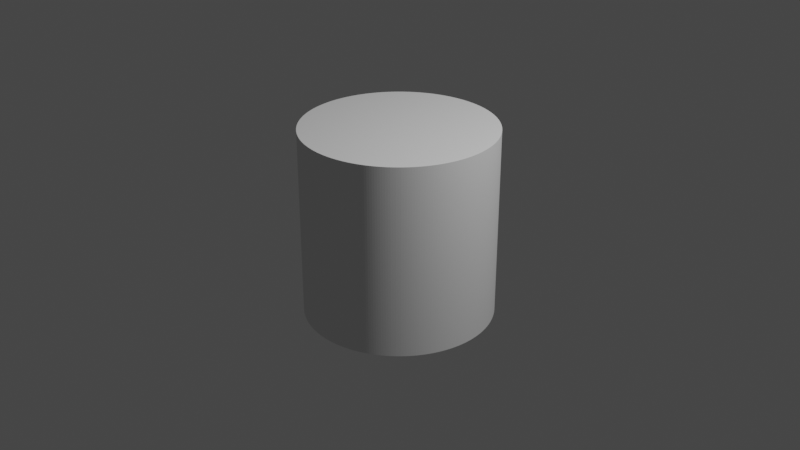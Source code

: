 # Source: FancyCylinder.blend  (saved by Blender 3.6.11; exported with 4.5.12 LTS)
import bpy
from mathutils import Matrix  # noqa: F401  (used for matrix-valued properties, if any)

bpy.ops.wm.read_factory_settings(use_empty=True)
scene = bpy.context.scene
scene.name = 'Scene'

# ---- collections
col_collection = bpy.data.collections.new('Collection'); scene.collection.children.link(col_collection)

# ---- world
world_world = bpy.data.worlds.new('World'); scene.world = world_world
world_world.use_nodes = True; world_world.node_tree.nodes.clear()
_N = world_world.node_tree.nodes; _L = world_world.node_tree.links
n0 = _N.new('ShaderNodeOutputWorld'); n0.name = 'World Output'; n0.location = (300, 300)
n1 = _N.new('ShaderNodeBackground'); n1.name = 'Background'; n1.location = (10, 300)
n1.inputs[0].default_value = (0.05088, 0.05088, 0.05088, 1.0)
_L.new(n1.outputs[0], n0.inputs[0])
n0.is_active_output = True
world_world.color = (0.05088, 0.05088, 0.05088)
world_world.use_sun_shadow = False
world_world.sun_shadow_jitter_overblur = 0.0

# ---- cameras
cam_camera = bpy.data.cameras.new('Camera')
cam_camera.clip_end = 100.0
cam_camera.ortho_scale = 7.314

# ---- lights
light_light = bpy.data.lights.new('Light', 'POINT')
light_light.transmission_factor = 0.0
light_light.energy = 1000.0
light_light.shadow_soft_size = 0.1
light_light.shadow_maximum_resolution = 0.006
light_light.use_absolute_resolution = True

# ---- meshes
me_cylinder_001 = bpy.data.meshes.new('Cylinder.001')
me_cylinder_001.from_pydata([(0.0, 1.0, -1.0), (0.0, 1.0, 1.0), (0.02454, 0.9997, -1.0), (0.02454, 0.9997, 1.0), (0.04907, 0.9988, -1.0), (0.04907, 0.9988, 1.0), (0.07356, 0.9973, -1.0), (0.07356, 0.9973, 1.0), (0.09802, 0.9952, -1.0), (0.09802, 0.9952, 1.0), (0.1224, 0.9925, -1.0), (0.1224, 0.9925, 1.0), (0.1467, 0.9892, -1.0), (0.1467, 0.9892, 1.0), (0.171, 0.9853, -1.0), (0.171, 0.9853, 1.0), (0.1951, 0.9808, -1.0), (0.1951, 0.9808, 1.0), (0.2191, 0.9757, -1.0), (0.2191, 0.9757, 1.0), (0.243, 0.97, -1.0), (0.243, 0.97, 1.0), (0.2667, 0.9638, -1.0), (0.2667, 0.9638, 1.0), (0.2903, 0.9569, -1.0), (0.2903, 0.9569, 1.0), (0.3137, 0.9495, -1.0), (0.3137, 0.9495, 1.0), (0.3369, 0.9415, -1.0), (0.3369, 0.9415, 1.0), (0.3599, 0.933, -1.0), (0.3599, 0.933, 1.0), (0.3827, 0.9239, -1.0), (0.3827, 0.9239, 1.0), (0.4052, 0.9142, -1.0), (0.4052, 0.9142, 1.0), (0.4276, 0.904, -1.0), (0.4276, 0.904, 1.0), (0.4496, 0.8932, -1.0), (0.4496, 0.8932, 1.0), (0.4714, 0.8819, -1.0), (0.4714, 0.8819, 1.0), (0.4929, 0.8701, -1.0), (0.4929, 0.8701, 1.0), (0.5141, 0.8577, -1.0), (0.5141, 0.8577, 1.0), (0.535, 0.8449, -1.0), (0.535, 0.8449, 1.0), (0.5556, 0.8315, -1.0), (0.5556, 0.8315, 1.0), (0.5758, 0.8176, -1.0), (0.5758, 0.8176, 1.0), (0.5957, 0.8032, -1.0), (0.5957, 0.8032, 1.0), (0.6152, 0.7883, -1.0), (0.6152, 0.7883, 1.0), (0.6344, 0.773, -1.0), (0.6344, 0.773, 1.0), (0.6532, 0.7572, -1.0), (0.6532, 0.7572, 1.0), (0.6716, 0.741, -1.0), (0.6716, 0.741, 1.0), (0.6895, 0.7242, -1.0), (0.6895, 0.7242, 1.0), (0.7071, 0.7071, -1.0), (0.7071, 0.7071, 1.0), (0.7242, 0.6895, -1.0), (0.7242, 0.6895, 1.0), (0.741, 0.6716, -1.0), (0.741, 0.6716, 1.0), (0.7572, 0.6532, -1.0), (0.7572, 0.6532, 1.0), (0.773, 0.6344, -1.0), (0.773, 0.6344, 1.0), (0.7883, 0.6152, -1.0), (0.7883, 0.6152, 1.0), (0.8032, 0.5957, -1.0), (0.8032, 0.5957, 1.0), (0.8176, 0.5758, -1.0), (0.8176, 0.5758, 1.0), (0.8315, 0.5556, -1.0), (0.8315, 0.5556, 1.0), (0.8449, 0.535, -1.0), (0.8449, 0.535, 1.0), (0.8577, 0.5141, -1.0), (0.8577, 0.5141, 1.0), (0.8701, 0.4929, -1.0), (0.8701, 0.4929, 1.0), (0.8819, 0.4714, -1.0), (0.8819, 0.4714, 1.0), (0.8932, 0.4496, -1.0), (0.8932, 0.4496, 1.0), (0.904, 0.4276, -1.0), (0.904, 0.4276, 1.0), (0.9142, 0.4052, -1.0), (0.9142, 0.4052, 1.0), (0.9239, 0.3827, -1.0), (0.9239, 0.3827, 1.0), (0.933, 0.3599, -1.0), (0.933, 0.3599, 1.0), (0.9415, 0.3369, -1.0), (0.9415, 0.3369, 1.0), (0.9495, 0.3137, -1.0), (0.9495, 0.3137, 1.0), (0.9569, 0.2903, -1.0), (0.9569, 0.2903, 1.0), (0.9638, 0.2667, -1.0), (0.9638, 0.2667, 1.0), (0.97, 0.243, -1.0), (0.97, 0.243, 1.0), (0.9757, 0.2191, -1.0), (0.9757, 0.2191, 1.0), (0.9808, 0.1951, -1.0), (0.9808, 0.1951, 1.0), (0.9853, 0.171, -1.0), (0.9853, 0.171, 1.0), (0.9892, 0.1467, -1.0), (0.9892, 0.1467, 1.0), (0.9925, 0.1224, -1.0), (0.9925, 0.1224, 1.0), (0.9952, 0.09802, -1.0), (0.9952, 0.09802, 1.0), (0.9973, 0.07356, -1.0), (0.9973, 0.07356, 1.0), (0.9988, 0.04907, -1.0), (0.9988, 0.04907, 1.0), (0.9997, 0.02454, -1.0), (0.9997, 0.02454, 1.0), (1.0, 0.0, -1.0), (1.0, 0.0, 1.0), (0.9997, -0.02454, -1.0), (0.9997, -0.02454, 1.0), (0.9988, -0.04907, -1.0), (0.9988, -0.04907, 1.0), (0.9973, -0.07356, -1.0), (0.9973, -0.07356, 1.0), (0.9952, -0.09802, -1.0), (0.9952, -0.09802, 1.0), (0.9925, -0.1224, -1.0), (0.9925, -0.1224, 1.0), (0.9892, -0.1467, -1.0), (0.9892, -0.1467, 1.0), (0.9853, -0.171, -1.0), (0.9853, -0.171, 1.0), (0.9808, -0.1951, -1.0), (0.9808, -0.1951, 1.0), (0.9757, -0.2191, -1.0), (0.9757, -0.2191, 1.0), (0.97, -0.243, -1.0), (0.97, -0.243, 1.0), (0.9638, -0.2667, -1.0), (0.9638, -0.2667, 1.0), (0.9569, -0.2903, -1.0), (0.9569, -0.2903, 1.0), (0.9495, -0.3137, -1.0), (0.9495, -0.3137, 1.0), (0.9415, -0.3369, -1.0), (0.9415, -0.3369, 1.0), (0.933, -0.3599, -1.0), (0.933, -0.3599, 1.0), (0.9239, -0.3827, -1.0), (0.9239, -0.3827, 1.0), (0.9142, -0.4052, -1.0), (0.9142, -0.4052, 1.0), (0.904, -0.4276, -1.0), (0.904, -0.4276, 1.0), (0.8932, -0.4496, -1.0), (0.8932, -0.4496, 1.0), (0.8819, -0.4714, -1.0), (0.8819, -0.4714, 1.0), (0.8701, -0.4929, -1.0), (0.8701, -0.4929, 1.0), (0.8577, -0.5141, -1.0), (0.8577, -0.5141, 1.0), (0.8449, -0.535, -1.0), (0.8449, -0.535, 1.0), (0.8315, -0.5556, -1.0), (0.8315, -0.5556, 1.0), (0.8176, -0.5758, -1.0), (0.8176, -0.5758, 1.0), (0.8032, -0.5957, -1.0), (0.8032, -0.5957, 1.0), (0.7883, -0.6152, -1.0), (0.7883, -0.6152, 1.0), (0.773, -0.6344, -1.0), (0.773, -0.6344, 1.0), (0.7572, -0.6532, -1.0), (0.7572, -0.6532, 1.0), (0.741, -0.6716, -1.0), (0.741, -0.6716, 1.0), (0.7242, -0.6895, -1.0), (0.7242, -0.6895, 1.0), (0.7071, -0.7071, -1.0), (0.7071, -0.7071, 1.0), (0.6895, -0.7242, -1.0), (0.6895, -0.7242, 1.0), (0.6716, -0.741, -1.0), (0.6716, -0.741, 1.0), (0.6532, -0.7572, -1.0), (0.6532, -0.7572, 1.0), (0.6344, -0.773, -1.0), (0.6344, -0.773, 1.0), (0.6152, -0.7883, -1.0), (0.6152, -0.7883, 1.0), (0.5957, -0.8032, -1.0), (0.5957, -0.8032, 1.0), (0.5758, -0.8176, -1.0), (0.5758, -0.8176, 1.0), (0.5556, -0.8315, -1.0), (0.5556, -0.8315, 1.0), (0.535, -0.8449, -1.0), (0.535, -0.8449, 1.0), (0.5141, -0.8577, -1.0), (0.5141, -0.8577, 1.0), (0.4929, -0.8701, -1.0), (0.4929, -0.8701, 1.0), (0.4714, -0.8819, -1.0), (0.4714, -0.8819, 1.0), (0.4496, -0.8932, -1.0), (0.4496, -0.8932, 1.0), (0.4276, -0.904, -1.0), (0.4276, -0.904, 1.0), (0.4052, -0.9142, -1.0), (0.4052, -0.9142, 1.0), (0.3827, -0.9239, -1.0), (0.3827, -0.9239, 1.0), (0.3599, -0.933, -1.0), (0.3599, -0.933, 1.0), (0.3369, -0.9415, -1.0), (0.3369, -0.9415, 1.0), (0.3137, -0.9495, -1.0), (0.3137, -0.9495, 1.0), (0.2903, -0.9569, -1.0), (0.2903, -0.9569, 1.0), (0.2667, -0.9638, -1.0), (0.2667, -0.9638, 1.0), (0.243, -0.97, -1.0), (0.243, -0.97, 1.0), (0.2191, -0.9757, -1.0), (0.2191, -0.9757, 1.0), (0.1951, -0.9808, -1.0), (0.1951, -0.9808, 1.0), (0.171, -0.9853, -1.0), (0.171, -0.9853, 1.0), (0.1467, -0.9892, -1.0), (0.1467, -0.9892, 1.0), (0.1224, -0.9925, -1.0), (0.1224, -0.9925, 1.0), (0.09802, -0.9952, -1.0), (0.09802, -0.9952, 1.0), (0.07356, -0.9973, -1.0), (0.07356, -0.9973, 1.0), (0.04907, -0.9988, -1.0), (0.04907, -0.9988, 1.0), (0.02454, -0.9997, -1.0), (0.02454, -0.9997, 1.0), (0.0, -1.0, -1.0), (0.0, -1.0, 1.0), (-0.02454, -0.9997, -1.0), (-0.02454, -0.9997, 1.0), (-0.04907, -0.9988, -1.0), (-0.04907, -0.9988, 1.0), (-0.07356, -0.9973, -1.0), (-0.07356, -0.9973, 1.0), (-0.09802, -0.9952, -1.0), (-0.09802, -0.9952, 1.0), (-0.1224, -0.9925, -1.0), (-0.1224, -0.9925, 1.0), (-0.1467, -0.9892, -1.0), (-0.1467, -0.9892, 1.0), (-0.171, -0.9853, -1.0), (-0.171, -0.9853, 1.0), (-0.1951, -0.9808, -1.0), (-0.1951, -0.9808, 1.0), (-0.2191, -0.9757, -1.0), (-0.2191, -0.9757, 1.0), (-0.243, -0.97, -1.0), (-0.243, -0.97, 1.0), (-0.2667, -0.9638, -1.0), (-0.2667, -0.9638, 1.0), (-0.2903, -0.9569, -1.0), (-0.2903, -0.9569, 1.0), (-0.3137, -0.9495, -1.0), (-0.3137, -0.9495, 1.0), (-0.3369, -0.9415, -1.0), (-0.3369, -0.9415, 1.0), (-0.3599, -0.933, -1.0), (-0.3599, -0.933, 1.0), (-0.3827, -0.9239, -1.0), (-0.3827, -0.9239, 1.0), (-0.4052, -0.9142, -1.0), (-0.4052, -0.9142, 1.0), (-0.4276, -0.904, -1.0), (-0.4276, -0.904, 1.0), (-0.4496, -0.8932, -1.0), (-0.4496, -0.8932, 1.0), (-0.4714, -0.8819, -1.0), (-0.4714, -0.8819, 1.0), (-0.4929, -0.8701, -1.0), (-0.4929, -0.8701, 1.0), (-0.5141, -0.8577, -1.0), (-0.5141, -0.8577, 1.0), (-0.535, -0.8449, -1.0), (-0.535, -0.8449, 1.0), (-0.5556, -0.8315, -1.0), (-0.5556, -0.8315, 1.0), (-0.5758, -0.8176, -1.0), (-0.5758, -0.8176, 1.0), (-0.5957, -0.8032, -1.0), (-0.5957, -0.8032, 1.0), (-0.6152, -0.7883, -1.0), (-0.6152, -0.7883, 1.0), (-0.6344, -0.773, -1.0), (-0.6344, -0.773, 1.0), (-0.6532, -0.7572, -1.0), (-0.6532, -0.7572, 1.0), (-0.6716, -0.741, -1.0), (-0.6716, -0.741, 1.0), (-0.6895, -0.7242, -1.0), (-0.6895, -0.7242, 1.0), (-0.7071, -0.7071, -1.0), (-0.7071, -0.7071, 1.0), (-0.7242, -0.6895, -1.0), (-0.7242, -0.6895, 1.0), (-0.741, -0.6716, -1.0), (-0.741, -0.6716, 1.0), (-0.7572, -0.6532, -1.0), (-0.7572, -0.6532, 1.0), (-0.773, -0.6344, -1.0), (-0.773, -0.6344, 1.0), (-0.7883, -0.6152, -1.0), (-0.7883, -0.6152, 1.0), (-0.8032, -0.5957, -1.0), (-0.8032, -0.5957, 1.0), (-0.8176, -0.5758, -1.0), (-0.8176, -0.5758, 1.0), (-0.8315, -0.5556, -1.0), (-0.8315, -0.5556, 1.0), (-0.8449, -0.535, -1.0), (-0.8449, -0.535, 1.0), (-0.8577, -0.5141, -1.0), (-0.8577, -0.5141, 1.0), (-0.8701, -0.4929, -1.0), (-0.8701, -0.4929, 1.0), (-0.8819, -0.4714, -1.0), (-0.8819, -0.4714, 1.0), (-0.8932, -0.4496, -1.0), (-0.8932, -0.4496, 1.0), (-0.904, -0.4276, -1.0), (-0.904, -0.4276, 1.0), (-0.9142, -0.4052, -1.0), (-0.9142, -0.4052, 1.0), (-0.9239, -0.3827, -1.0), (-0.9239, -0.3827, 1.0), (-0.933, -0.3599, -1.0), (-0.933, -0.3599, 1.0), (-0.9415, -0.3369, -1.0), (-0.9415, -0.3369, 1.0), (-0.9495, -0.3137, -1.0), (-0.9495, -0.3137, 1.0), (-0.9569, -0.2903, -1.0), (-0.9569, -0.2903, 1.0), (-0.9638, -0.2667, -1.0), (-0.9638, -0.2667, 1.0), (-0.97, -0.243, -1.0), (-0.97, -0.243, 1.0), (-0.9757, -0.2191, -1.0), (-0.9757, -0.2191, 1.0), (-0.9808, -0.1951, -1.0), (-0.9808, -0.1951, 1.0), (-0.9853, -0.171, -1.0), (-0.9853, -0.171, 1.0), (-0.9892, -0.1467, -1.0), (-0.9892, -0.1467, 1.0), (-0.9925, -0.1224, -1.0), (-0.9925, -0.1224, 1.0), (-0.9952, -0.09802, -1.0), (-0.9952, -0.09802, 1.0), (-0.9973, -0.07356, -1.0), (-0.9973, -0.07356, 1.0), (-0.9988, -0.04907, -1.0), (-0.9988, -0.04907, 1.0), (-0.9997, -0.02454, -1.0), (-0.9997, -0.02454, 1.0), (-1.0, 0.0, -1.0), (-1.0, 0.0, 1.0), (-0.9997, 0.02454, -1.0), (-0.9997, 0.02454, 1.0), (-0.9988, 0.04907, -1.0), (-0.9988, 0.04907, 1.0), (-0.9973, 0.07356, -1.0), (-0.9973, 0.07356, 1.0), (-0.9952, 0.09802, -1.0), (-0.9952, 0.09802, 1.0), (-0.9925, 0.1224, -1.0), (-0.9925, 0.1224, 1.0), (-0.9892, 0.1467, -1.0), (-0.9892, 0.1467, 1.0), (-0.9853, 0.171, -1.0), (-0.9853, 0.171, 1.0), (-0.9808, 0.1951, -1.0), (-0.9808, 0.1951, 1.0), (-0.9757, 0.2191, -1.0), (-0.9757, 0.2191, 1.0), (-0.97, 0.243, -1.0), (-0.97, 0.243, 1.0), (-0.9638, 0.2667, -1.0), (-0.9638, 0.2667, 1.0), (-0.9569, 0.2903, -1.0), (-0.9569, 0.2903, 1.0), (-0.9495, 0.3137, -1.0), (-0.9495, 0.3137, 1.0), (-0.9415, 0.3369, -1.0), (-0.9415, 0.3369, 1.0), (-0.933, 0.3599, -1.0), (-0.933, 0.3599, 1.0), (-0.9239, 0.3827, -1.0), (-0.9239, 0.3827, 1.0), (-0.9142, 0.4052, -1.0), (-0.9142, 0.4052, 1.0), (-0.904, 0.4276, -1.0), (-0.904, 0.4276, 1.0), (-0.8932, 0.4496, -1.0), (-0.8932, 0.4496, 1.0), (-0.8819, 0.4714, -1.0), (-0.8819, 0.4714, 1.0), (-0.8701, 0.4929, -1.0), (-0.8701, 0.4929, 1.0), (-0.8577, 0.5141, -1.0), (-0.8577, 0.5141, 1.0), (-0.8449, 0.535, -1.0), (-0.8449, 0.535, 1.0), (-0.8315, 0.5556, -1.0), (-0.8315, 0.5556, 1.0), (-0.8176, 0.5758, -1.0), (-0.8176, 0.5758, 1.0), (-0.8032, 0.5957, -1.0), (-0.8032, 0.5957, 1.0), (-0.7883, 0.6152, -1.0), (-0.7883, 0.6152, 1.0), (-0.773, 0.6344, -1.0), (-0.773, 0.6344, 1.0), (-0.7572, 0.6532, -1.0), (-0.7572, 0.6532, 1.0), (-0.741, 0.6716, -1.0), (-0.741, 0.6716, 1.0), (-0.7242, 0.6895, -1.0), (-0.7242, 0.6895, 1.0), (-0.7071, 0.7071, -1.0), (-0.7071, 0.7071, 1.0), (-0.6895, 0.7242, -1.0), (-0.6895, 0.7242, 1.0), (-0.6716, 0.741, -1.0), (-0.6716, 0.741, 1.0), (-0.6532, 0.7572, -1.0), (-0.6532, 0.7572, 1.0), (-0.6344, 0.773, -1.0), (-0.6344, 0.773, 1.0), (-0.6152, 0.7883, -1.0), (-0.6152, 0.7883, 1.0), (-0.5957, 0.8032, -1.0), (-0.5957, 0.8032, 1.0), (-0.5758, 0.8176, -1.0), (-0.5758, 0.8176, 1.0), (-0.5556, 0.8315, -1.0), (-0.5556, 0.8315, 1.0), (-0.535, 0.8449, -1.0), (-0.535, 0.8449, 1.0), (-0.5141, 0.8577, -1.0), (-0.5141, 0.8577, 1.0), (-0.4929, 0.8701, -1.0), (-0.4929, 0.8701, 1.0), (-0.4714, 0.8819, -1.0), (-0.4714, 0.8819, 1.0), (-0.4496, 0.8932, -1.0), (-0.4496, 0.8932, 1.0), (-0.4276, 0.904, -1.0), (-0.4276, 0.904, 1.0), (-0.4052, 0.9142, -1.0), (-0.4052, 0.9142, 1.0), (-0.3827, 0.9239, -1.0), (-0.3827, 0.9239, 1.0), (-0.3599, 0.933, -1.0), (-0.3599, 0.933, 1.0), (-0.3369, 0.9415, -1.0), (-0.3369, 0.9415, 1.0), (-0.3137, 0.9495, -1.0), (-0.3137, 0.9495, 1.0), (-0.2903, 0.9569, -1.0), (-0.2903, 0.9569, 1.0), (-0.2667, 0.9638, -1.0), (-0.2667, 0.9638, 1.0), (-0.243, 0.97, -1.0), (-0.243, 0.97, 1.0), (-0.2191, 0.9757, -1.0), (-0.2191, 0.9757, 1.0), (-0.1951, 0.9808, -1.0), (-0.1951, 0.9808, 1.0), (-0.171, 0.9853, -1.0), (-0.171, 0.9853, 1.0), (-0.1467, 0.9892, -1.0), (-0.1467, 0.9892, 1.0), (-0.1224, 0.9925, -1.0), (-0.1224, 0.9925, 1.0), (-0.09802, 0.9952, -1.0), (-0.09802, 0.9952, 1.0), (-0.07356, 0.9973, -1.0), (-0.07356, 0.9973, 1.0), (-0.04907, 0.9988, -1.0), (-0.04907, 0.9988, 1.0), (-0.02454, 0.9997, -1.0), (-0.02454, 0.9997, 1.0)], [], [(0, 1, 3, 2), (2, 3, 5, 4), (4, 5, 7, 6), (6, 7, 9, 8), (8, 9, 11, 10), (10, 11, 13, 12), (12, 13, 15, 14), (14, 15, 17, 16), (16, 17, 19, 18), (18, 19, 21, 20), (20, 21, 23, 22), (22, 23, 25, 24), (24, 25, 27, 26), (26, 27, 29, 28), (28, 29, 31, 30), (30, 31, 33, 32), (32, 33, 35, 34), (34, 35, 37, 36), (36, 37, 39, 38), (38, 39, 41, 40), (40, 41, 43, 42), (42, 43, 45, 44), (44, 45, 47, 46), (46, 47, 49, 48), (48, 49, 51, 50), (50, 51, 53, 52), (52, 53, 55, 54), (54, 55, 57, 56), (56, 57, 59, 58), (58, 59, 61, 60), (60, 61, 63, 62), (62, 63, 65, 64), (64, 65, 67, 66), (66, 67, 69, 68), (68, 69, 71, 70), (70, 71, 73, 72), (72, 73, 75, 74), (74, 75, 77, 76), (76, 77, 79, 78), (78, 79, 81, 80), (80, 81, 83, 82), (82, 83, 85, 84), (84, 85, 87, 86), (86, 87, 89, 88), (88, 89, 91, 90), (90, 91, 93, 92), (92, 93, 95, 94), (94, 95, 97, 96), (96, 97, 99, 98), (98, 99, 101, 100), (100, 101, 103, 102), (102, 103, 105, 104), (104, 105, 107, 106), (106, 107, 109, 108), (108, 109, 111, 110), (110, 111, 113, 112), (112, 113, 115, 114), (114, 115, 117, 116), (116, 117, 119, 118), (118, 119, 121, 120), (120, 121, 123, 122), (122, 123, 125, 124), (124, 125, 127, 126), (126, 127, 129, 128), (128, 129, 131, 130), (130, 131, 133, 132), (132, 133, 135, 134), (134, 135, 137, 136), (136, 137, 139, 138), (138, 139, 141, 140), (140, 141, 143, 142), (142, 143, 145, 144), (144, 145, 147, 146), (146, 147, 149, 148), (148, 149, 151, 150), (150, 151, 153, 152), (152, 153, 155, 154), (154, 155, 157, 156), (156, 157, 159, 158), (158, 159, 161, 160), (160, 161, 163, 162), (162, 163, 165, 164), (164, 165, 167, 166), (166, 167, 169, 168), (168, 169, 171, 170), (170, 171, 173, 172), (172, 173, 175, 174), (174, 175, 177, 176), (176, 177, 179, 178), (178, 179, 181, 180), (180, 181, 183, 182), (182, 183, 185, 184), (184, 185, 187, 186), (186, 187, 189, 188), (188, 189, 191, 190), (190, 191, 193, 192), (192, 193, 195, 194), (194, 195, 197, 196), (196, 197, 199, 198), (198, 199, 201, 200), (200, 201, 203, 202), (202, 203, 205, 204), (204, 205, 207, 206), (206, 207, 209, 208), (208, 209, 211, 210), (210, 211, 213, 212), (212, 213, 215, 214), (214, 215, 217, 216), (216, 217, 219, 218), (218, 219, 221, 220), (220, 221, 223, 222), (222, 223, 225, 224), (224, 225, 227, 226), (226, 227, 229, 228), (228, 229, 231, 230), (230, 231, 233, 232), (232, 233, 235, 234), (234, 235, 237, 236), (236, 237, 239, 238), (238, 239, 241, 240), (240, 241, 243, 242), (242, 243, 245, 244), (244, 245, 247, 246), (246, 247, 249, 248), (248, 249, 251, 250), (250, 251, 253, 252), (252, 253, 255, 254), (254, 255, 257, 256), (256, 257, 259, 258), (258, 259, 261, 260), (260, 261, 263, 262), (262, 263, 265, 264), (264, 265, 267, 266), (266, 267, 269, 268), (268, 269, 271, 270), (270, 271, 273, 272), (272, 273, 275, 274), (274, 275, 277, 276), (276, 277, 279, 278), (278, 279, 281, 280), (280, 281, 283, 282), (282, 283, 285, 284), (284, 285, 287, 286), (286, 287, 289, 288), (288, 289, 291, 290), (290, 291, 293, 292), (292, 293, 295, 294), (294, 295, 297, 296), (296, 297, 299, 298), (298, 299, 301, 300), (300, 301, 303, 302), (302, 303, 305, 304), (304, 305, 307, 306), (306, 307, 309, 308), (308, 309, 311, 310), (310, 311, 313, 312), (312, 313, 315, 314), (314, 315, 317, 316), (316, 317, 319, 318), (318, 319, 321, 320), (320, 321, 323, 322), (322, 323, 325, 324), (324, 325, 327, 326), (326, 327, 329, 328), (328, 329, 331, 330), (330, 331, 333, 332), (332, 333, 335, 334), (334, 335, 337, 336), (336, 337, 339, 338), (338, 339, 341, 340), (340, 341, 343, 342), (342, 343, 345, 344), (344, 345, 347, 346), (346, 347, 349, 348), (348, 349, 351, 350), (350, 351, 353, 352), (352, 353, 355, 354), (354, 355, 357, 356), (356, 357, 359, 358), (358, 359, 361, 360), (360, 361, 363, 362), (362, 363, 365, 364), (364, 365, 367, 366), (366, 367, 369, 368), (368, 369, 371, 370), (370, 371, 373, 372), (372, 373, 375, 374), (374, 375, 377, 376), (376, 377, 379, 378), (378, 379, 381, 380), (380, 381, 383, 382), (382, 383, 385, 384), (384, 385, 387, 386), (386, 387, 389, 388), (388, 389, 391, 390), (390, 391, 393, 392), (392, 393, 395, 394), (394, 395, 397, 396), (396, 397, 399, 398), (398, 399, 401, 400), (400, 401, 403, 402), (402, 403, 405, 404), (404, 405, 407, 406), (406, 407, 409, 408), (408, 409, 411, 410), (410, 411, 413, 412), (412, 413, 415, 414), (414, 415, 417, 416), (416, 417, 419, 418), (418, 419, 421, 420), (420, 421, 423, 422), (422, 423, 425, 424), (424, 425, 427, 426), (426, 427, 429, 428), (428, 429, 431, 430), (430, 431, 433, 432), (432, 433, 435, 434), (434, 435, 437, 436), (436, 437, 439, 438), (438, 439, 441, 440), (440, 441, 443, 442), (442, 443, 445, 444), (444, 445, 447, 446), (446, 447, 449, 448), (448, 449, 451, 450), (450, 451, 453, 452), (452, 453, 455, 454), (454, 455, 457, 456), (456, 457, 459, 458), (458, 459, 461, 460), (460, 461, 463, 462), (462, 463, 465, 464), (464, 465, 467, 466), (466, 467, 469, 468), (468, 469, 471, 470), (470, 471, 473, 472), (472, 473, 475, 474), (474, 475, 477, 476), (476, 477, 479, 478), (478, 479, 481, 480), (480, 481, 483, 482), (482, 483, 485, 484), (484, 485, 487, 486), (486, 487, 489, 488), (488, 489, 491, 490), (490, 491, 493, 492), (492, 493, 495, 494), (494, 495, 497, 496), (496, 497, 499, 498), (498, 499, 501, 500), (500, 501, 503, 502), (502, 503, 505, 504), (504, 505, 507, 506), (506, 507, 509, 508), (3, 1, 511, 509, 507, 505, 503, 501, 499, 497, 495, 493, 491, 489, 487, 485, 483, 481, 479, 477, 475, 473, 471, 469, 467, 465, 463, 461, 459, 457, 455, 453, 451, 449, 447, 445, 443, 441, 439, 437, 435, 433, 431, 429, 427, 425, 423, 421, 419, 417, 415, 413, 411, 409, 407, 405, 403, 401, 399, 397, 395, 393, 391, 389, 387, 385, 383, 381, 379, 377, 375, 373, 371, 369, 367, 365, 363, 361, 359, 357, 355, 353, 351, 349, 347, 345, 343, 341, 339, 337, 335, 333, 331, 329, 327, 325, 323, 321, 319, 317, 315, 313, 311, 309, 307, 305, 303, 301, 299, 297, 295, 293, 291, 289, 287, 285, 283, 281, 279, 277, 275, 273, 271, 269, 267, 265, 263, 261, 259, 257, 255, 253, 251, 249, 247, 245, 243, 241, 239, 237, 235, 233, 231, 229, 227, 225, 223, 221, 219, 217, 215, 213, 211, 209, 207, 205, 203, 201, 199, 197, 195, 193, 191, 189, 187, 185, 183, 181, 179, 177, 175, 173, 171, 169, 167, 165, 163, 161, 159, 157, 155, 153, 151, 149, 147, 145, 143, 141, 139, 137, 135, 133, 131, 129, 127, 125, 123, 121, 119, 117, 115, 113, 111, 109, 107, 105, 103, 101, 99, 97, 95, 93, 91, 89, 87, 85, 83, 81, 79, 77, 75, 73, 71, 69, 67, 65, 63, 61, 59, 57, 55, 53, 51, 49, 47, 45, 43, 41, 39, 37, 35, 33, 31, 29, 27, 25, 23, 21, 19, 17, 15, 13, 11, 9, 7, 5), (508, 509, 511, 510), (510, 511, 1, 0), (0, 2, 4, 6, 8, 10, 12, 14, 16, 18, 20, 22, 24, 26, 28, 30, 32, 34, 36, 38, 40, 42, 44, 46, 48, 50, 52, 54, 56, 58, 60, 62, 64, 66, 68, 70, 72, 74, 76, 78, 80, 82, 84, 86, 88, 90, 92, 94, 96, 98, 100, 102, 104, 106, 108, 110, 112, 114, 116, 118, 120, 122, 124, 126, 128, 130, 132, 134, 136, 138, 140, 142, 144, 146, 148, 150, 152, 154, 156, 158, 160, 162, 164, 166, 168, 170, 172, 174, 176, 178, 180, 182, 184, 186, 188, 190, 192, 194, 196, 198, 200, 202, 204, 206, 208, 210, 212, 214, 216, 218, 220, 222, 224, 226, 228, 230, 232, 234, 236, 238, 240, 242, 244, 246, 248, 250, 252, 254, 256, 258, 260, 262, 264, 266, 268, 270, 272, 274, 276, 278, 280, 282, 284, 286, 288, 290, 292, 294, 296, 298, 300, 302, 304, 306, 308, 310, 312, 314, 316, 318, 320, 322, 324, 326, 328, 330, 332, 334, 336, 338, 340, 342, 344, 346, 348, 350, 352, 354, 356, 358, 360, 362, 364, 366, 368, 370, 372, 374, 376, 378, 380, 382, 384, 386, 388, 390, 392, 394, 396, 398, 400, 402, 404, 406, 408, 410, 412, 414, 416, 418, 420, 422, 424, 426, 428, 430, 432, 434, 436, 438, 440, 442, 444, 446, 448, 450, 452, 454, 456, 458, 460, 462, 464, 466, 468, 470, 472, 474, 476, 478, 480, 482, 484, 486, 488, 490, 492, 494, 496, 498, 500, 502, 504, 506, 508, 510)])
_uv = me_cylinder_001.uv_layers.new(name='UVMap')
_uv.uv.foreach_set('vector', [1.0, 0.5, 1.0, 1.0, 0.9961, 1.0, 0.9961, 0.5, 0.9961, 0.5, 0.9961, 1.0, 0.9922, 1.0, 0.9922, 0.5, 0.9922, 0.5, 0.9922, 1.0, 0.9883, 1.0, 0.9883, 0.5, 0.9883, 0.5, 0.9883, 1.0, 0.9844, 1.0, 0.9844, 0.5, 0.9844, 0.5, 0.9844, 1.0, 0.9805, 1.0, 0.9805, 0.5, 0.9805, 0.5, 0.9805, 1.0, 0.9766, 1.0, 0.9766, 0.5, 0.9766, 0.5, 0.9766, 1.0, 0.9727, 1.0, 0.9727, 0.5, 0.9727, 0.5, 0.9727, 1.0, 0.9688, 1.0, 0.9688, 0.5, 0.9688, 0.5, 0.9688, 1.0, 0.9648, 1.0, 0.9648, 0.5, 0.9648, 0.5, 0.9648, 1.0, 0.9609, 1.0, 0.9609, 0.5, 0.9609, 0.5, 0.9609, 1.0, 0.957, 1.0, 0.957, 0.5, 0.957, 0.5, 0.957, 1.0, 0.9531, 1.0, 0.9531, 0.5, 0.9531, 0.5, 0.9531, 1.0, 0.9492, 1.0, 0.9492, 0.5, 0.9492, 0.5, 0.9492, 1.0, 0.9453, 1.0, 0.9453, 0.5, 0.9453, 0.5, 0.9453, 1.0, 0.9414, 1.0, 0.9414, 0.5, 0.9414, 0.5, 0.9414, 1.0, 0.9375, 1.0, 0.9375, 0.5, 0.9375, 0.5, 0.9375, 1.0, 0.9336, 1.0, 0.9336, 0.5, 0.9336, 0.5, 0.9336, 1.0, 0.9297, 1.0, 0.9297, 0.5, 0.9297, 0.5, 0.9297, 1.0, 0.9258, 1.0, 0.9258, 0.5, 0.9258, 0.5, 0.9258, 1.0, 0.9219, 1.0, 0.9219, 0.5, 0.9219, 0.5, 0.9219, 1.0, 0.918, 1.0, 0.918, 0.5, 0.918, 0.5, 0.918, 1.0, 0.9141, 1.0, 0.9141, 0.5, 0.9141, 0.5, 0.9141, 1.0, 0.9102, 1.0, 0.9102, 0.5, 0.9102, 0.5, 0.9102, 1.0, 0.9062, 1.0, 0.9062, 0.5, 0.9062, 0.5, 0.9062, 1.0, 0.9023, 1.0, 0.9023, 0.5, 0.9023, 0.5, 0.9023, 1.0, 0.8984, 1.0, 0.8984, 0.5, 0.8984, 0.5, 0.8984, 1.0, 0.8945, 1.0, 0.8945, 0.5, 0.8945, 0.5, 0.8945, 1.0, 0.8906, 1.0, 0.8906, 0.5, 0.8906, 0.5, 0.8906, 1.0, 0.8867, 1.0, 0.8867, 0.5, 0.8867, 0.5, 0.8867, 1.0, 0.8828, 1.0, 0.8828, 0.5, 0.8828, 0.5, 0.8828, 1.0, 0.8789, 1.0, 0.8789, 0.5, 0.8789, 0.5, 0.8789, 1.0, 0.875, 1.0, 0.875, 0.5, 0.875, 0.5, 0.875, 1.0, 0.8711, 1.0, 0.8711, 0.5, 0.8711, 0.5, 0.8711, 1.0, 0.8672, 1.0, 0.8672, 0.5, 0.8672, 0.5, 0.8672, 1.0, 0.8633, 1.0, 0.8633, 0.5, 0.8633, 0.5, 0.8633, 1.0, 0.8594, 1.0, 0.8594, 0.5, 0.8594, 0.5, 0.8594, 1.0, 0.8555, 1.0, 0.8555, 0.5, 0.8555, 0.5, 0.8555, 1.0, 0.8516, 1.0, 0.8516, 0.5, 0.8516, 0.5, 0.8516, 1.0, 0.8477, 1.0, 0.8477, 0.5, 0.8477, 0.5, 0.8477, 1.0, 0.8438, 1.0, 0.8438, 0.5, 0.8438, 0.5, 0.8438, 1.0, 0.8398, 1.0, 0.8398, 0.5, 0.8398, 0.5, 0.8398, 1.0, 0.8359, 1.0, 0.8359, 0.5, 0.8359, 0.5, 0.8359, 1.0, 0.832, 1.0, 0.832, 0.5, 0.832, 0.5, 0.832, 1.0, 0.8281, 1.0, 0.8281, 0.5, 0.8281, 0.5, 0.8281, 1.0, 0.8242, 1.0, 0.8242, 0.5, 0.8242, 0.5, 0.8242, 1.0, 0.8203, 1.0, 0.8203, 0.5, 0.8203, 0.5, 0.8203, 1.0, 0.8164, 1.0, 0.8164, 0.5, 0.8164, 0.5, 0.8164, 1.0, 0.8125, 1.0, 0.8125, 0.5, 0.8125, 0.5, 0.8125, 1.0, 0.8086, 1.0, 0.8086, 0.5, 0.8086, 0.5, 0.8086, 1.0, 0.8047, 1.0, 0.8047, 0.5, 0.8047, 0.5, 0.8047, 1.0, 0.8008, 1.0, 0.8008, 0.5, 0.8008, 0.5, 0.8008, 1.0, 0.7969, 1.0, 0.7969, 0.5, 0.7969, 0.5, 0.7969, 1.0, 0.793, 1.0, 0.793, 0.5, 0.793, 0.5, 0.793, 1.0, 0.7891, 1.0, 0.7891, 0.5, 0.7891, 0.5, 0.7891, 1.0, 0.7852, 1.0, 0.7852, 0.5, 0.7852, 0.5, 0.7852, 1.0, 0.7812, 1.0, 0.7812, 0.5, 0.7812, 0.5, 0.7812, 1.0, 0.7773, 1.0, 0.7773, 0.5, 0.7773, 0.5, 0.7773, 1.0, 0.7734, 1.0, 0.7734, 0.5, 0.7734, 0.5, 0.7734, 1.0, 0.7695, 1.0, 0.7695, 0.5, 0.7695, 0.5, 0.7695, 1.0, 0.7656, 1.0, 0.7656, 0.5, 0.7656, 0.5, 0.7656, 1.0, 0.7617, 1.0, 0.7617, 0.5, 0.7617, 0.5, 0.7617, 1.0, 0.7578, 1.0, 0.7578, 0.5, 0.7578, 0.5, 0.7578, 1.0, 0.7539, 1.0, 0.7539, 0.5, 0.7539, 0.5, 0.7539, 1.0, 0.75, 1.0, 0.75, 0.5, 0.75, 0.5, 0.75, 1.0, 0.7461, 1.0, 0.7461, 0.5, 0.7461, 0.5, 0.7461, 1.0, 0.7422, 1.0, 0.7422, 0.5, 0.7422, 0.5, 0.7422, 1.0, 0.7383, 1.0, 0.7383, 0.5, 0.7383, 0.5, 0.7383, 1.0, 0.7344, 1.0, 0.7344, 0.5, 0.7344, 0.5, 0.7344, 1.0, 0.7305, 1.0, 0.7305, 0.5, 0.7305, 0.5, 0.7305, 1.0, 0.7266, 1.0, 0.7266, 0.5, 0.7266, 0.5, 0.7266, 1.0, 0.7227, 1.0, 0.7227, 0.5, 0.7227, 0.5, 0.7227, 1.0, 0.7188, 1.0, 0.7188, 0.5, 0.7188, 0.5, 0.7188, 1.0, 0.7148, 1.0, 0.7148, 0.5, 0.7148, 0.5, 0.7148, 1.0, 0.7109, 1.0, 0.7109, 0.5, 0.7109, 0.5, 0.7109, 1.0, 0.707, 1.0, 0.707, 0.5, 0.707, 0.5, 0.707, 1.0, 0.7031, 1.0, 0.7031, 0.5, 0.7031, 0.5, 0.7031, 1.0, 0.6992, 1.0, 0.6992, 0.5, 0.6992, 0.5, 0.6992, 1.0, 0.6953, 1.0, 0.6953, 0.5, 0.6953, 0.5, 0.6953, 1.0, 0.6914, 1.0, 0.6914, 0.5, 0.6914, 0.5, 0.6914, 1.0, 0.6875, 1.0, 0.6875, 0.5, 0.6875, 0.5, 0.6875, 1.0, 0.6836, 1.0, 0.6836, 0.5, 0.6836, 0.5, 0.6836, 1.0, 0.6797, 1.0, 0.6797, 0.5, 0.6797, 0.5, 0.6797, 1.0, 0.6758, 1.0, 0.6758, 0.5, 0.6758, 0.5, 0.6758, 1.0, 0.6719, 1.0, 0.6719, 0.5, 0.6719, 0.5, 0.6719, 1.0, 0.668, 1.0, 0.668, 0.5, 0.668, 0.5, 0.668, 1.0, 0.6641, 1.0, 0.6641, 0.5, 0.6641, 0.5, 0.6641, 1.0, 0.6602, 1.0, 0.6602, 0.5, 0.6602, 0.5, 0.6602, 1.0, 0.6562, 1.0, 0.6562, 0.5, 0.6562, 0.5, 0.6562, 1.0, 0.6523, 1.0, 0.6523, 0.5, 0.6523, 0.5, 0.6523, 1.0, 0.6484, 1.0, 0.6484, 0.5, 0.6484, 0.5, 0.6484, 1.0, 0.6445, 1.0, 0.6445, 0.5, 0.6445, 0.5, 0.6445, 1.0, 0.6406, 1.0, 0.6406, 0.5, 0.6406, 0.5, 0.6406, 1.0, 0.6367, 1.0, 0.6367, 0.5, 0.6367, 0.5, 0.6367, 1.0, 0.6328, 1.0, 0.6328, 0.5, 0.6328, 0.5, 0.6328, 1.0, 0.6289, 1.0, 0.6289, 0.5, 0.6289, 0.5, 0.6289, 1.0, 0.625, 1.0, 0.625, 0.5, 0.625, 0.5, 0.625, 1.0, 0.6211, 1.0, 0.6211, 0.5, 0.6211, 0.5, 0.6211, 1.0, 0.6172, 1.0, 0.6172, 0.5, 0.6172, 0.5, 0.6172, 1.0, 0.6133, 1.0, 0.6133, 0.5, 0.6133, 0.5, 0.6133, 1.0, 0.6094, 1.0, 0.6094, 0.5, 0.6094, 0.5, 0.6094, 1.0, 0.6055, 1.0, 0.6055, 0.5, 0.6055, 0.5, 0.6055, 1.0, 0.6016, 1.0, 0.6016, 0.5, 0.6016, 0.5, 0.6016, 1.0, 0.5977, 1.0, 0.5977, 0.5, 0.5977, 0.5, 0.5977, 1.0, 0.5938, 1.0, 0.5938, 0.5, 0.5938, 0.5, 0.5938, 1.0, 0.5898, 1.0, 0.5898, 0.5, 0.5898, 0.5, 0.5898, 1.0, 0.5859, 1.0, 0.5859, 0.5, 0.5859, 0.5, 0.5859, 1.0, 0.582, 1.0, 0.582, 0.5, 0.582, 0.5, 0.582, 1.0, 0.5781, 1.0, 0.5781, 0.5, 0.5781, 0.5, 0.5781, 1.0, 0.5742, 1.0, 0.5742, 0.5, 0.5742, 0.5, 0.5742, 1.0, 0.5703, 1.0, 0.5703, 0.5, 0.5703, 0.5, 0.5703, 1.0, 0.5664, 1.0, 0.5664, 0.5, 0.5664, 0.5, 0.5664, 1.0, 0.5625, 1.0, 0.5625, 0.5, 0.5625, 0.5, 0.5625, 1.0, 0.5586, 1.0, 0.5586, 0.5, 0.5586, 0.5, 0.5586, 1.0, 0.5547, 1.0, 0.5547, 0.5, 0.5547, 0.5, 0.5547, 1.0, 0.5508, 1.0, 0.5508, 0.5, 0.5508, 0.5, 0.5508, 1.0, 0.5469, 1.0, 0.5469, 0.5, 0.5469, 0.5, 0.5469, 1.0, 0.543, 1.0, 0.543, 0.5, 0.543, 0.5, 0.543, 1.0, 0.5391, 1.0, 0.5391, 0.5, 0.5391, 0.5, 0.5391, 1.0, 0.5352, 1.0, 0.5352, 0.5, 0.5352, 0.5, 0.5352, 1.0, 0.5312, 1.0, 0.5312, 0.5, 0.5312, 0.5, 0.5312, 1.0, 0.5273, 1.0, 0.5273, 0.5, 0.5273, 0.5, 0.5273, 1.0, 0.5234, 1.0, 0.5234, 0.5, 0.5234, 0.5, 0.5234, 1.0, 0.5195, 1.0, 0.5195, 0.5, 0.5195, 0.5, 0.5195, 1.0, 0.5156, 1.0, 0.5156, 0.5, 0.5156, 0.5, 0.5156, 1.0, 0.5117, 1.0, 0.5117, 0.5, 0.5117, 0.5, 0.5117, 1.0, 0.5078, 1.0, 0.5078, 0.5, 0.5078, 0.5, 0.5078, 1.0, 0.5039, 1.0, 0.5039, 0.5, 0.5039, 0.5, 0.5039, 1.0, 0.5, 1.0, 0.5, 0.5, 0.5, 0.5, 0.5, 1.0, 0.4961, 1.0, 0.4961, 0.5, 0.4961, 0.5, 0.4961, 1.0, 0.4922, 1.0, 0.4922, 0.5, 0.4922, 0.5, 0.4922, 1.0, 0.4883, 1.0, 0.4883, 0.5, 0.4883, 0.5, 0.4883, 1.0, 0.4844, 1.0, 0.4844, 0.5, 0.4844, 0.5, 0.4844, 1.0, 0.4805, 1.0, 0.4805, 0.5, 0.4805, 0.5, 0.4805, 1.0, 0.4766, 1.0, 0.4766, 0.5, 0.4766, 0.5, 0.4766, 1.0, 0.4727, 1.0, 0.4727, 0.5, 0.4727, 0.5, 0.4727, 1.0, 0.4688, 1.0, 0.4688, 0.5, 0.4688, 0.5, 0.4688, 1.0, 0.4648, 1.0, 0.4648, 0.5, 0.4648, 0.5, 0.4648, 1.0, 0.4609, 1.0, 0.4609, 0.5, 0.4609, 0.5, 0.4609, 1.0, 0.457, 1.0, 0.457, 0.5, 0.457, 0.5, 0.457, 1.0, 0.4531, 1.0, 0.4531, 0.5, 0.4531, 0.5, 0.4531, 1.0, 0.4492, 1.0, 0.4492, 0.5, 0.4492, 0.5, 0.4492, 1.0, 0.4453, 1.0, 0.4453, 0.5, 0.4453, 0.5, 0.4453, 1.0, 0.4414, 1.0, 0.4414, 0.5, 0.4414, 0.5, 0.4414, 1.0, 0.4375, 1.0, 0.4375, 0.5, 0.4375, 0.5, 0.4375, 1.0, 0.4336, 1.0, 0.4336, 0.5, 0.4336, 0.5, 0.4336, 1.0, 0.4297, 1.0, 0.4297, 0.5, 0.4297, 0.5, 0.4297, 1.0, 0.4258, 1.0, 0.4258, 0.5, 0.4258, 0.5, 0.4258, 1.0, 0.4219, 1.0, 0.4219, 0.5, 0.4219, 0.5, 0.4219, 1.0, 0.418, 1.0, 0.418, 0.5, 0.418, 0.5, 0.418, 1.0, 0.4141, 1.0, 0.4141, 0.5, 0.4141, 0.5, 0.4141, 1.0, 0.4102, 1.0, 0.4102, 0.5, 0.4102, 0.5, 0.4102, 1.0, 0.4062, 1.0, 0.4062, 0.5, 0.4062, 0.5, 0.4062, 1.0, 0.4023, 1.0, 0.4023, 0.5, 0.4023, 0.5, 0.4023, 1.0, 0.3984, 1.0, 0.3984, 0.5, 0.3984, 0.5, 0.3984, 1.0, 0.3945, 1.0, 0.3945, 0.5, 0.3945, 0.5, 0.3945, 1.0, 0.3906, 1.0, 0.3906, 0.5, 0.3906, 0.5, 0.3906, 1.0, 0.3867, 1.0, 0.3867, 0.5, 0.3867, 0.5, 0.3867, 1.0, 0.3828, 1.0, 0.3828, 0.5, 0.3828, 0.5, 0.3828, 1.0, 0.3789, 1.0, 0.3789, 0.5, 0.3789, 0.5, 0.3789, 1.0, 0.375, 1.0, 0.375, 0.5, 0.375, 0.5, 0.375, 1.0, 0.3711, 1.0, 0.3711, 0.5, 0.3711, 0.5, 0.3711, 1.0, 0.3672, 1.0, 0.3672, 0.5, 0.3672, 0.5, 0.3672, 1.0, 0.3633, 1.0, 0.3633, 0.5, 0.3633, 0.5, 0.3633, 1.0, 0.3594, 1.0, 0.3594, 0.5, 0.3594, 0.5, 0.3594, 1.0, 0.3555, 1.0, 0.3555, 0.5, 0.3555, 0.5, 0.3555, 1.0, 0.3516, 1.0, 0.3516, 0.5, 0.3516, 0.5, 0.3516, 1.0, 0.3477, 1.0, 0.3477, 0.5, 0.3477, 0.5, 0.3477, 1.0, 0.3438, 1.0, 0.3438, 0.5, 0.3438, 0.5, 0.3438, 1.0, 0.3398, 1.0, 0.3398, 0.5, 0.3398, 0.5, 0.3398, 1.0, 0.3359, 1.0, 0.3359, 0.5, 0.3359, 0.5, 0.3359, 1.0, 0.332, 1.0, 0.332, 0.5, 0.332, 0.5, 0.332, 1.0, 0.3281, 1.0, 0.3281, 0.5, 0.3281, 0.5, 0.3281, 1.0, 0.3242, 1.0, 0.3242, 0.5, 0.3242, 0.5, 0.3242, 1.0, 0.3203, 1.0, 0.3203, 0.5, 0.3203, 0.5, 0.3203, 1.0, 0.3164, 1.0, 0.3164, 0.5, 0.3164, 0.5, 0.3164, 1.0, 0.3125, 1.0, 0.3125, 0.5, 0.3125, 0.5, 0.3125, 1.0, 0.3086, 1.0, 0.3086, 0.5, 0.3086, 0.5, 0.3086, 1.0, 0.3047, 1.0, 0.3047, 0.5, 0.3047, 0.5, 0.3047, 1.0, 0.3008, 1.0, 0.3008, 0.5, 0.3008, 0.5, 0.3008, 1.0, 0.2969, 1.0, 0.2969, 0.5, 0.2969, 0.5, 0.2969, 1.0, 0.293, 1.0, 0.293, 0.5, 0.293, 0.5, 0.293, 1.0, 0.2891, 1.0, 0.2891, 0.5, 0.2891, 0.5, 0.2891, 1.0, 0.2852, 1.0, 0.2852, 0.5, 0.2852, 0.5, 0.2852, 1.0, 0.2812, 1.0, 0.2812, 0.5, 0.2812, 0.5, 0.2812, 1.0, 0.2773, 1.0, 0.2773, 0.5, 0.2773, 0.5, 0.2773, 1.0, 0.2734, 1.0, 0.2734, 0.5, 0.2734, 0.5, 0.2734, 1.0, 0.2695, 1.0, 0.2695, 0.5, 0.2695, 0.5, 0.2695, 1.0, 0.2656, 1.0, 0.2656, 0.5, 0.2656, 0.5, 0.2656, 1.0, 0.2617, 1.0, 0.2617, 0.5, 0.2617, 0.5, 0.2617, 1.0, 0.2578, 1.0, 0.2578, 0.5, 0.2578, 0.5, 0.2578, 1.0, 0.2539, 1.0, 0.2539, 0.5, 0.2539, 0.5, 0.2539, 1.0, 0.25, 1.0, 0.25, 0.5, 0.25, 0.5, 0.25, 1.0, 0.2461, 1.0, 0.2461, 0.5, 0.2461, 0.5, 0.2461, 1.0, 0.2422, 1.0, 0.2422, 0.5, 0.2422, 0.5, 0.2422, 1.0, 0.2383, 1.0, 0.2383, 0.5, 0.2383, 0.5, 0.2383, 1.0, 0.2344, 1.0, 0.2344, 0.5, 0.2344, 0.5, 0.2344, 1.0, 0.2305, 1.0, 0.2305, 0.5, 0.2305, 0.5, 0.2305, 1.0, 0.2266, 1.0, 0.2266, 0.5, 0.2266, 0.5, 0.2266, 1.0, 0.2227, 1.0, 0.2227, 0.5, 0.2227, 0.5, 0.2227, 1.0, 0.2188, 1.0, 0.2188, 0.5, 0.2188, 0.5, 0.2188, 1.0, 0.2148, 1.0, 0.2148, 0.5, 0.2148, 0.5, 0.2148, 1.0, 0.2109, 1.0, 0.2109, 0.5, 0.2109, 0.5, 0.2109, 1.0, 0.207, 1.0, 0.207, 0.5, 0.207, 0.5, 0.207, 1.0, 0.2031, 1.0, 0.2031, 0.5, 0.2031, 0.5, 0.2031, 1.0, 0.1992, 1.0, 0.1992, 0.5, 0.1992, 0.5, 0.1992, 1.0, 0.1953, 1.0, 0.1953, 0.5, 0.1953, 0.5, 0.1953, 1.0, 0.1914, 1.0, 0.1914, 0.5, 0.1914, 0.5, 0.1914, 1.0, 0.1875, 1.0, 0.1875, 0.5, 0.1875, 0.5, 0.1875, 1.0, 0.1836, 1.0, 0.1836, 0.5, 0.1836, 0.5, 0.1836, 1.0, 0.1797, 1.0, 0.1797, 0.5, 0.1797, 0.5, 0.1797, 1.0, 0.1758, 1.0, 0.1758, 0.5, 0.1758, 0.5, 0.1758, 1.0, 0.1719, 1.0, 0.1719, 0.5, 0.1719, 0.5, 0.1719, 1.0, 0.168, 1.0, 0.168, 0.5, 0.168, 0.5, 0.168, 1.0, 0.1641, 1.0, 0.1641, 0.5, 0.1641, 0.5, 0.1641, 1.0, 0.1602, 1.0, 0.1602, 0.5, 0.1602, 0.5, 0.1602, 1.0, 0.1562, 1.0, 0.1562, 0.5, 0.1562, 0.5, 0.1562, 1.0, 0.1523, 1.0, 0.1523, 0.5, 0.1523, 0.5, 0.1523, 1.0, 0.1484, 1.0, 0.1484, 0.5, 0.1484, 0.5, 0.1484, 1.0, 0.1445, 1.0, 0.1445, 0.5, 0.1445, 0.5, 0.1445, 1.0, 0.1406, 1.0, 0.1406, 0.5, 0.1406, 0.5, 0.1406, 1.0, 0.1367, 1.0, 0.1367, 0.5, 0.1367, 0.5, 0.1367, 1.0, 0.1328, 1.0, 0.1328, 0.5, 0.1328, 0.5, 0.1328, 1.0, 0.1289, 1.0, 0.1289, 0.5, 0.1289, 0.5, 0.1289, 1.0, 0.125, 1.0, 0.125, 0.5, 0.125, 0.5, 0.125, 1.0, 0.1211, 1.0, 0.1211, 0.5, 0.1211, 0.5, 0.1211, 1.0, 0.1172, 1.0, 0.1172, 0.5, 0.1172, 0.5, 0.1172, 1.0, 0.1133, 1.0, 0.1133, 0.5, 0.1133, 0.5, 0.1133, 1.0, 0.1094, 1.0, 0.1094, 0.5, 0.1094, 0.5, 0.1094, 1.0, 0.1055, 1.0, 0.1055, 0.5, 0.1055, 0.5, 0.1055, 1.0, 0.1016, 1.0, 0.1016, 0.5, 0.1016, 0.5, 0.1016, 1.0, 0.09766, 1.0, 0.09766, 0.5, 0.09766, 0.5, 0.09766, 1.0, 0.09375, 1.0, 0.09375, 0.5, 0.09375, 0.5, 0.09375, 1.0, 0.08984, 1.0, 0.08984, 0.5, 0.08984, 0.5, 0.08984, 1.0, 0.08594, 1.0, 0.08594, 0.5, 0.08594, 0.5, 0.08594, 1.0, 0.08203, 1.0, 0.08203, 0.5, 0.08203, 0.5, 0.08203, 1.0, 0.07812, 1.0, 0.07812, 0.5, 0.07812, 0.5, 0.07812, 1.0, 0.07422, 1.0, 0.07422, 0.5, 0.07422, 0.5, 0.07422, 1.0, 0.07031, 1.0, 0.07031, 0.5, 0.07031, 0.5, 0.07031, 1.0, 0.06641, 1.0, 0.06641, 0.5, 0.06641, 0.5, 0.06641, 1.0, 0.0625, 1.0, 0.0625, 0.5, 0.0625, 0.5, 0.0625, 1.0, 0.05859, 1.0, 0.05859, 0.5, 0.05859, 0.5, 0.05859, 1.0, 0.05469, 1.0, 0.05469, 0.5, 0.05469, 0.5, 0.05469, 1.0, 0.05078, 1.0, 0.05078, 0.5, 0.05078, 0.5, 0.05078, 1.0, 0.04688, 1.0, 0.04688, 0.5, 0.04688, 0.5, 0.04688, 1.0, 0.04297, 1.0, 0.04297, 0.5, 0.04297, 0.5, 0.04297, 1.0, 0.03906, 1.0, 0.03906, 0.5, 0.03906, 0.5, 0.03906, 1.0, 0.03516, 1.0, 0.03516, 0.5, 0.03516, 0.5, 0.03516, 1.0, 0.03125, 1.0, 0.03125, 0.5, 0.03125, 0.5, 0.03125, 1.0, 0.02734, 1.0, 0.02734, 0.5, 0.02734, 0.5, 0.02734, 1.0, 0.02344, 1.0, 0.02344, 0.5, 0.02344, 0.5, 0.02344, 1.0, 0.01953, 1.0, 0.01953, 0.5, 0.01953, 0.5, 0.01953, 1.0, 0.01562, 1.0, 0.01562, 0.5, 0.01562, 0.5, 0.01562, 1.0, 0.01172, 1.0, 0.01172, 0.5, 0.01172, 0.5, 0.01172, 1.0, 0.007812, 1.0, 0.007812, 0.5, 0.2559, 0.4899, 0.25, 0.49, 0.2441, 0.4899, 0.2382, 0.4897, 0.2323, 0.4893, 0.2265, 0.4888, 0.2206, 0.4882, 0.2148, 0.4874, 0.209, 0.4865, 0.2032, 0.4854, 0.1974, 0.4842, 0.1917, 0.4828, 0.186, 0.4813, 0.1803, 0.4797, 0.1747, 0.4779, 0.1691, 0.476, 0.1636, 0.4739, 0.1582, 0.4717, 0.1527, 0.4694, 0.1474, 0.467, 0.1421, 0.4644, 0.1369, 0.4617, 0.1317, 0.4588, 0.1266, 0.4559, 0.1216, 0.4528, 0.1167, 0.4496, 0.1118, 0.4462, 0.107, 0.4428, 0.1023, 0.4392, 0.09775, 0.4355, 0.09324, 0.4317, 0.08883, 0.4278, 0.08451, 0.4238, 0.08029, 0.4197, 0.07618, 0.4155, 0.07217, 0.4112, 0.06827, 0.4068, 0.06448, 0.4023, 0.0608, 0.3977, 0.05723, 0.393, 0.05378, 0.3882, 0.05045, 0.3833, 0.04724, 0.3784, 0.04415, 0.3734, 0.04118, 0.3683, 0.03834, 0.3631, 0.03563, 0.3579, 0.03304, 0.3526, 0.03059, 0.3473, 0.02827, 0.3418, 0.02608, 0.3364, 0.02403, 0.3309, 0.02211, 0.3253, 0.02033, 0.3197, 0.01869, 0.314, 0.01719, 0.3083, 0.01583, 0.3026, 0.01461, 0.2968, 0.01353, 0.291, 0.0126, 0.2852, 0.0118, 0.2794, 0.01116, 0.2735, 0.01065, 0.2677, 0.01029, 0.2618, 0.01007, 0.2559, 0.01, 0.25, 0.01007, 0.2441, 0.01029, 0.2382, 0.01065, 0.2323, 0.01116, 0.2265, 0.0118, 0.2206, 0.0126, 0.2148, 0.01353, 0.209, 0.01461, 0.2032, 0.01583, 0.1974, 0.01719, 0.1917, 0.01869, 0.186, 0.02033, 0.1803, 0.02211, 0.1747, 0.02403, 0.1691, 0.02608, 0.1636, 0.02827, 0.1582, 0.03059, 0.1527, 0.03304, 0.1474, 0.03563, 0.1421, 0.03834, 0.1369, 0.04118, 0.1317, 0.04415, 0.1266, 0.04724, 0.1216, 0.05045, 0.1167, 0.05378, 0.1118, 0.05723, 0.107, 0.0608, 0.1023, 0.06448, 0.09775, 0.06827, 0.09324, 0.07217, 0.08883, 0.07618, 0.08451, 0.08029, 0.08029, 0.08451, 0.07618, 0.08883, 0.07217, 0.09324, 0.06827, 0.09775, 0.06448, 0.1023, 0.0608, 0.107, 0.05723, 0.1118, 0.05378, 0.1167, 0.05045, 0.1216, 0.04724, 0.1266, 0.04415, 0.1317, 0.04118, 0.1369, 0.03834, 0.1421, 0.03563, 0.1474, 0.03304, 0.1527, 0.03059, 0.1582, 0.02827, 0.1636, 0.02608, 0.1691, 0.02403, 0.1747, 0.02211, 0.1803, 0.02033, 0.186, 0.01869, 0.1917, 0.01719, 0.1974, 0.01583, 0.2032, 0.01461, 0.209, 0.01353, 0.2148, 0.0126, 0.2206, 0.0118, 0.2265, 0.01116, 0.2323, 0.01065, 0.2382, 0.01029, 0.2441, 0.01007, 0.25, 0.01, 0.2559, 0.01007, 0.2618, 0.01029, 0.2677, 0.01065, 0.2735, 0.01116, 0.2794, 0.0118, 0.2852, 0.0126, 0.291, 0.01353, 0.2968, 0.01461, 0.3026, 0.01583, 0.3083, 0.01719, 0.314, 0.01869, 0.3197, 0.02033, 0.3253, 0.02211, 0.3309, 0.02403, 0.3364, 0.02608, 0.3418, 0.02827, 0.3473, 0.03059, 0.3526, 0.03304, 0.3579, 0.03563, 0.3631, 0.03834, 0.3683, 0.04118, 0.3734, 0.04415, 0.3784, 0.04724, 0.3833, 0.05045, 0.3882, 0.05378, 0.393, 0.05723, 0.3977, 0.0608, 0.4023, 0.06448, 0.4068, 0.06827, 0.4112, 0.07217, 0.4155, 0.07618, 0.4197, 0.08029, 0.4238, 0.08451, 0.4278, 0.08883, 0.4317, 0.09324, 0.4355, 0.09775, 0.4392, 0.1023, 0.4428, 0.107, 0.4462, 0.1118, 0.4496, 0.1167, 0.4528, 0.1216, 0.4559, 0.1266, 0.4588, 0.1317, 0.4617, 0.1369, 0.4644, 0.1421, 0.467, 0.1474, 0.4694, 0.1527, 0.4717, 0.1582, 0.4739, 0.1636, 0.476, 0.1691, 0.4779, 0.1747, 0.4797, 0.1803, 0.4813, 0.186, 0.4828, 0.1917, 0.4842, 0.1974, 0.4854, 0.2032, 0.4865, 0.209, 0.4874, 0.2148, 0.4882, 0.2206, 0.4888, 0.2265, 0.4893, 0.2323, 0.4897, 0.2382, 0.4899, 0.2441, 0.49, 0.25, 0.4899, 0.2559, 0.4897, 0.2618, 0.4893, 0.2677, 0.4888, 0.2735, 0.4882, 0.2794, 0.4874, 0.2852, 0.4865, 0.291, 0.4854, 0.2968, 0.4842, 0.3026, 0.4828, 0.3083, 0.4813, 0.314, 0.4797, 0.3197, 0.4779, 0.3253, 0.476, 0.3309, 0.4739, 0.3364, 0.4717, 0.3418, 0.4694, 0.3473, 0.467, 0.3526, 0.4644, 0.3579, 0.4617, 0.3631, 0.4588, 0.3683, 0.4559, 0.3734, 0.4528, 0.3784, 0.4496, 0.3833, 0.4462, 0.3882, 0.4428, 0.393, 0.4392, 0.3977, 0.4355, 0.4023, 0.4317, 0.4068, 0.4278, 0.4112, 0.4238, 0.4155, 0.4197, 0.4197, 0.4155, 0.4238, 0.4112, 0.4278, 0.4068, 0.4317, 0.4023, 0.4355, 0.3977, 0.4392, 0.393, 0.4428, 0.3882, 0.4462, 0.3833, 0.4496, 0.3784, 0.4528, 0.3734, 0.4559, 0.3683, 0.4588, 0.3631, 0.4617, 0.3579, 0.4644, 0.3526, 0.467, 0.3473, 0.4694, 0.3418, 0.4717, 0.3364, 0.4739, 0.3309, 0.476, 0.3253, 0.4779, 0.3197, 0.4797, 0.314, 0.4813, 0.3083, 0.4828, 0.3026, 0.4842, 0.2968, 0.4854, 0.291, 0.4865, 0.2852, 0.4874, 0.2794, 0.4882, 0.2735, 0.4888, 0.2677, 0.4893, 0.2618, 0.4897, 0.007812, 0.5, 0.007812, 1.0, 0.003906, 1.0, 0.003906, 0.5, 0.003906, 0.5, 0.003906, 1.0, 0.0, 1.0, 0.0, 0.5, 0.75, 0.49, 0.7559, 0.4899, 0.7618, 0.4897, 0.7677, 0.4893, 0.7735, 0.4888, 0.7794, 0.4882, 0.7852, 0.4874, 0.791, 0.4865, 0.7968, 0.4854, 0.8026, 0.4842, 0.8083, 0.4828, 0.814, 0.4813, 0.8197, 0.4797, 0.8253, 0.4779, 0.8309, 0.476, 0.8364, 0.4739, 0.8418, 0.4717, 0.8473, 0.4694, 0.8526, 0.467, 0.8579, 0.4644, 0.8631, 0.4617, 0.8683, 0.4588, 0.8734, 0.4559, 0.8784, 0.4528, 0.8833, 0.4496, 0.8882, 0.4462, 0.893, 0.4428, 0.8977, 0.4392, 0.9023, 0.4355, 0.9068, 0.4317, 0.9112, 0.4278, 0.9155, 0.4238, 0.9197, 0.4197, 0.9238, 0.4155, 0.9278, 0.4112, 0.9317, 0.4068, 0.9355, 0.4023, 0.9392, 0.3977, 0.9428, 0.393, 0.9462, 0.3882, 0.9496, 0.3833, 0.9528, 0.3784, 0.9559, 0.3734, 0.9588, 0.3683, 0.9617, 0.3631, 0.9644, 0.3579, 0.967, 0.3526, 0.9694, 0.3473, 0.9717, 0.3418, 0.9739, 0.3364, 0.976, 0.3309, 0.9779, 0.3253, 0.9797, 0.3197, 0.9813, 0.314, 0.9828, 0.3083, 0.9842, 0.3026, 0.9854, 0.2968, 0.9865, 0.291, 0.9874, 0.2852, 0.9882, 0.2794, 0.9888, 0.2735, 0.9893, 0.2677, 0.9897, 0.2618, 0.9899, 0.2559, 0.99, 0.25, 0.9899, 0.2441, 0.9897, 0.2382, 0.9893, 0.2323, 0.9888, 0.2265, 0.9882, 0.2206, 0.9874, 0.2148, 0.9865, 0.209, 0.9854, 0.2032, 0.9842, 0.1974, 0.9828, 0.1917, 0.9813, 0.186, 0.9797, 0.1803, 0.9779, 0.1747, 0.976, 0.1691, 0.9739, 0.1636, 0.9717, 0.1582, 0.9694, 0.1527, 0.967, 0.1474, 0.9644, 0.1421, 0.9617, 0.1369, 0.9588, 0.1317, 0.9559, 0.1266, 0.9528, 0.1216, 0.9496, 0.1167, 0.9462, 0.1118, 0.9428, 0.107, 0.9392, 0.1023, 0.9355, 0.09775, 0.9317, 0.09324, 0.9278, 0.08883, 0.9238, 0.08451, 0.9197, 0.08029, 0.9155, 0.07618, 0.9112, 0.07217, 0.9068, 0.06827, 0.9023, 0.06448, 0.8977, 0.0608, 0.893, 0.05723, 0.8882, 0.05378, 0.8833, 0.05045, 0.8784, 0.04724, 0.8734, 0.04415, 0.8683, 0.04118, 0.8631, 0.03834, 0.8579, 0.03563, 0.8526, 0.03304, 0.8473, 0.03059, 0.8418, 0.02827, 0.8364, 0.02608, 0.8309, 0.02403, 0.8253, 0.02211, 0.8197, 0.02033, 0.814, 0.01869, 0.8083, 0.01719, 0.8026, 0.01583, 0.7968, 0.01461, 0.791, 0.01353, 0.7852, 0.0126, 0.7794, 0.0118, 0.7735, 0.01116, 0.7677, 0.01065, 0.7618, 0.01029, 0.7559, 0.01007, 0.75, 0.01, 0.7441, 0.01007, 0.7382, 0.01029, 0.7323, 0.01065, 0.7265, 0.01116, 0.7206, 0.0118, 0.7148, 0.0126, 0.709, 0.01353, 0.7032, 0.01461, 0.6974, 0.01583, 0.6917, 0.01719, 0.686, 0.01869, 0.6803, 0.02033, 0.6747, 0.02211, 0.6691, 0.02403, 0.6636, 0.02608, 0.6582, 0.02827, 0.6527, 0.03059, 0.6474, 0.03304, 0.6421, 0.03563, 0.6369, 0.03834, 0.6317, 0.04118, 0.6266, 0.04415, 0.6216, 0.04724, 0.6167, 0.05045, 0.6118, 0.05378, 0.607, 0.05723, 0.6023, 0.0608, 0.5977, 0.06448, 0.5932, 0.06827, 0.5888, 0.07217, 0.5845, 0.07618, 0.5803, 0.08029, 0.5762, 0.08451, 0.5722, 0.08883, 0.5683, 0.09324, 0.5645, 0.09775, 0.5608, 0.1023, 0.5572, 0.107, 0.5538, 0.1118, 0.5504, 0.1167, 0.5472, 0.1216, 0.5441, 0.1266, 0.5412, 0.1317, 0.5383, 0.1369, 0.5356, 0.1421, 0.533, 0.1474, 0.5306, 0.1527, 0.5283, 0.1582, 0.5261, 0.1636, 0.524, 0.1691, 0.5221, 0.1747, 0.5203, 0.1803, 0.5187, 0.186, 0.5172, 0.1917, 0.5158, 0.1974, 0.5146, 0.2032, 0.5135, 0.209, 0.5126, 0.2148, 0.5118, 0.2206, 0.5112, 0.2265, 0.5107, 0.2323, 0.5103, 0.2382, 0.5101, 0.2441, 0.51, 0.25, 0.5101, 0.2559, 0.5103, 0.2618, 0.5107, 0.2677, 0.5112, 0.2735, 0.5118, 0.2794, 0.5126, 0.2852, 0.5135, 0.291, 0.5146, 0.2968, 0.5158, 0.3026, 0.5172, 0.3083, 0.5187, 0.314, 0.5203, 0.3197, 0.5221, 0.3253, 0.524, 0.3309, 0.5261, 0.3364, 0.5283, 0.3418, 0.5306, 0.3473, 0.533, 0.3526, 0.5356, 0.3579, 0.5383, 0.3631, 0.5412, 0.3683, 0.5441, 0.3734, 0.5472, 0.3784, 0.5504, 0.3833, 0.5538, 0.3882, 0.5572, 0.393, 0.5608, 0.3977, 0.5645, 0.4023, 0.5683, 0.4068, 0.5722, 0.4112, 0.5762, 0.4155, 0.5803, 0.4197, 0.5845, 0.4238, 0.5888, 0.4278, 0.5932, 0.4317, 0.5977, 0.4355, 0.6023, 0.4392, 0.607, 0.4428, 0.6118, 0.4462, 0.6167, 0.4496, 0.6216, 0.4528, 0.6266, 0.4559, 0.6317, 0.4588, 0.6369, 0.4617, 0.6421, 0.4644, 0.6474, 0.467, 0.6527, 0.4694, 0.6582, 0.4717, 0.6636, 0.4739, 0.6691, 0.476, 0.6747, 0.4779, 0.6803, 0.4797, 0.686, 0.4813, 0.6917, 0.4828, 0.6974, 0.4842, 0.7032, 0.4854, 0.709, 0.4865, 0.7148, 0.4874, 0.7206, 0.4882, 0.7265, 0.4888, 0.7323, 0.4893, 0.7382, 0.4897, 0.7441, 0.4899])
me_cylinder_001.update()

# ---- objects
ob_light = bpy.data.objects.new('Light', light_light)
ob_camera = bpy.data.objects.new('Camera', cam_camera)
ob_cylinder = bpy.data.objects.new('Cylinder', me_cylinder_001)

# ---- transforms, parenting, visibility, modifiers, constraints
ob_light.location = (4.076, 1.005, 5.904)
ob_light.rotation_euler = (0.6503, 0.05522, 1.866)
ob_light.lock_rotations_4d = False
ob_light.empty_display_type = 'ARROWS'
ob_light.color = (0.0, 0.0, 0.0, 0.0)
ob_light.lineart.crease_threshold = 0.0
ob_camera.location = (7.359, -6.926, 4.958)
ob_camera.rotation_euler = (1.109, 0.0, 0.8149)
ob_camera.lock_rotations_4d = False
ob_camera.empty_display_type = 'ARROWS'
ob_camera.color = (0.0, 0.0, 0.0, 0.0)
ob_camera.display_type = 'WIRE'
ob_camera.lineart.crease_threshold = 0.0
ob_cylinder.location = (0.0, 0.0, 0.0)

# ---- collection membership
col_collection.objects.link(ob_light)
col_collection.objects.link(ob_camera)
col_collection.objects.link(ob_cylinder)

# ---- scene / render settings (as saved in the file)
scene.camera = ob_camera
scene.frame_start = 1; scene.frame_end = 250; scene.frame_set(1)
scene.render.engine = 'BLENDER_EEVEE_NEXT'
scene.cycles.sampling_pattern = 'TABULATED_SOBOL'
scene.view_settings.view_transform = 'Filmic'
bpy.context.view_layer.update()
